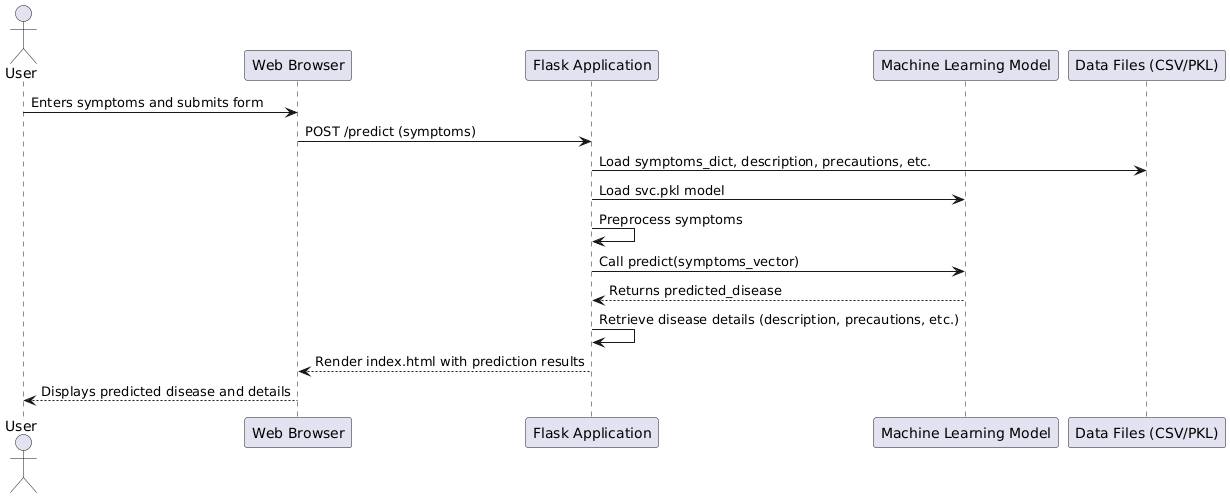

The diagram above was rendered by PlantUML. Its source (embedded in the PNG):
@startuml
actor User
participant "Web Browser" as Browser
participant "Flask Application" as FlaskApp
participant "Machine Learning Model" as MLModel
participant "Data Files (CSV/PKL)" as DataFiles

User -> Browser: Enters symptoms and submits form
Browser -> FlaskApp: POST /predict (symptoms)
FlaskApp -> DataFiles: Load symptoms_dict, description, precautions, etc.
FlaskApp -> MLModel: Load svc.pkl model
FlaskApp -> FlaskApp: Preprocess symptoms
FlaskApp -> MLModel: Call predict(symptoms_vector)
MLModel --> FlaskApp: Returns predicted_disease
FlaskApp -> FlaskApp: Retrieve disease details (description, precautions, etc.)
FlaskApp --> Browser: Render index.html with prediction results
Browser --> User: Displays predicted disease and details
@enduml